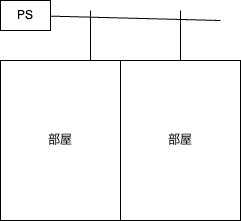

The diagram above was exported from draw.io. Its source (the exported page's mxGraphModel, read from the mxfile embedded in the PNG):
<mxGraphModel dx="452" dy="433" grid="1" gridSize="10" guides="1" tooltips="1" connect="1" arrows="1" fold="1" page="1" pageScale="1" pageWidth="827" pageHeight="1169" math="0" shadow="0">
  <root>
    <mxCell id="0" />
    <mxCell id="1" parent="0" />
    <mxCell id="6" style="edgeStyle=none;html=1;endArrow=none;endFill=0;" parent="1" source="2" edge="1">
      <mxGeometry relative="1" as="geometry">
        <mxPoint x="330" y="20" as="targetPoint" />
      </mxGeometry>
    </mxCell>
    <mxCell id="2" value="部屋" style="whiteSpace=wrap;html=1;" parent="1" vertex="1">
      <mxGeometry x="270" y="70" width="120" height="160" as="geometry" />
    </mxCell>
    <mxCell id="9" style="edgeStyle=none;html=1;exitX=0.75;exitY=0;exitDx=0;exitDy=0;endArrow=none;endFill=0;" parent="1" source="3" edge="1">
      <mxGeometry relative="1" as="geometry">
        <mxPoint x="240" y="20" as="targetPoint" />
      </mxGeometry>
    </mxCell>
    <mxCell id="3" value="部屋" style="whiteSpace=wrap;html=1;" parent="1" vertex="1">
      <mxGeometry x="150" y="70" width="120" height="160" as="geometry" />
    </mxCell>
    <mxCell id="5" style="edgeStyle=none;html=1;endArrow=none;endFill=0;" parent="1" source="4" edge="1">
      <mxGeometry relative="1" as="geometry">
        <mxPoint x="370" y="30" as="targetPoint" />
      </mxGeometry>
    </mxCell>
    <mxCell id="4" value="PS" style="whiteSpace=wrap;html=1;" parent="1" vertex="1">
      <mxGeometry x="150" y="10" width="50" height="30" as="geometry" />
    </mxCell>
  </root>
</mxGraphModel>